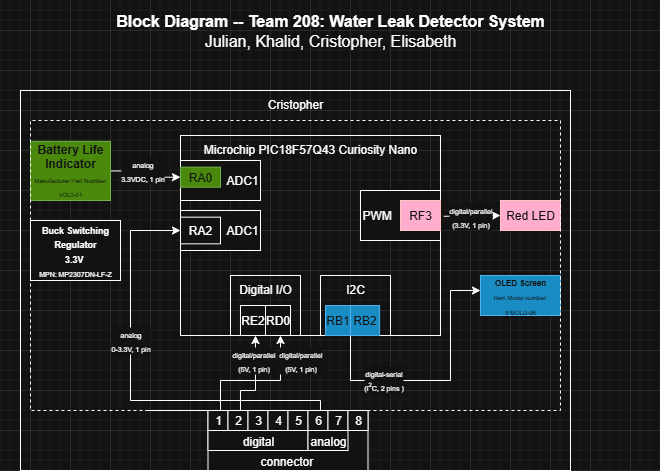

The diagram above was exported from draw.io. Its source (the exported page's mxGraphModel, read from the mxfile embedded in the PNG):
<mxGraphModel dx="1019" dy="561" grid="1" gridSize="10" guides="1" tooltips="1" connect="1" arrows="1" fold="1" page="1" pageScale="1" pageWidth="850" pageHeight="1100" math="0" shadow="0">
  <root>
    <mxCell id="0" />
    <mxCell id="1" parent="0" />
    <mxCell id="wAO1uFve7A6z3SV4v_l8-1" value="Cristopher" style="rounded=0;whiteSpace=wrap;html=1;fillColor=none;verticalAlign=top;" parent="1" vertex="1">
      <mxGeometry x="110" y="180" width="550" height="380" as="geometry" />
    </mxCell>
    <mxCell id="wAO1uFve7A6z3SV4v_l8-2" value="Microchip PIC18F57Q43 Curiosity Nano" style="rounded=0;whiteSpace=wrap;html=1;verticalAlign=top;fillColor=none;movable=1;resizable=1;rotatable=1;deletable=1;editable=1;locked=0;connectable=1;" parent="1" vertex="1">
      <mxGeometry x="270" y="225" width="260" height="200" as="geometry" />
    </mxCell>
    <mxCell id="wAO1uFve7A6z3SV4v_l8-3" value="" style="group;fillColor=#60a917;fontColor=#ffffff;strokeColor=#2D7600;" parent="1" connectable="0" vertex="1">
      <mxGeometry x="270" y="250" width="80" height="40" as="geometry" />
    </mxCell>
    <mxCell id="wAO1uFve7A6z3SV4v_l8-4" value="ADC1" style="rounded=0;whiteSpace=wrap;html=1;align=right;" parent="wAO1uFve7A6z3SV4v_l8-3" vertex="1">
      <mxGeometry width="80" height="40" as="geometry" />
    </mxCell>
    <mxCell id="wAO1uFve7A6z3SV4v_l8-5" value="RA0" style="rounded=0;whiteSpace=wrap;html=1;fillColor=#60a917;fontColor=#ffffff;strokeColor=#2D7600;" parent="wAO1uFve7A6z3SV4v_l8-3" vertex="1">
      <mxGeometry y="6.666666666666666" width="40" height="20" as="geometry" />
    </mxCell>
    <mxCell id="wAO1uFve7A6z3SV4v_l8-6" value="" style="group" parent="1" connectable="0" vertex="1">
      <mxGeometry x="310" y="365" width="135" height="60" as="geometry" />
    </mxCell>
    <mxCell id="wAO1uFve7A6z3SV4v_l8-7" value="Digital I/O" style="rounded=0;whiteSpace=wrap;html=1;fillColor=none;verticalAlign=top;" parent="wAO1uFve7A6z3SV4v_l8-6" vertex="1">
      <mxGeometry x="10" width="70" height="60" as="geometry" />
    </mxCell>
    <mxCell id="wAO1uFve7A6z3SV4v_l8-11" value="RD0" style="rounded=0;whiteSpace=wrap;html=1;" parent="wAO1uFve7A6z3SV4v_l8-6" vertex="1">
      <mxGeometry x="45" y="30" width="25" height="30" as="geometry" />
    </mxCell>
    <mxCell id="wAO1uFve7A6z3SV4v_l8-9" value="RE2" style="rounded=0;whiteSpace=wrap;html=1;" parent="wAO1uFve7A6z3SV4v_l8-6" vertex="1">
      <mxGeometry x="20" y="30" width="25" height="30" as="geometry" />
    </mxCell>
    <mxCell id="wAO1uFve7A6z3SV4v_l8-13" value="PWM" style="rounded=0;whiteSpace=wrap;html=1;align=left;" parent="1" vertex="1">
      <mxGeometry x="450" y="280" width="80" height="50" as="geometry" />
    </mxCell>
    <mxCell id="wAO1uFve7A6z3SV4v_l8-14" value="&lt;div&gt;RF3&lt;/div&gt;" style="rounded=0;whiteSpace=wrap;html=1;fillColor=#a20025;fontColor=#ffffff;strokeColor=#6F0000;" parent="1" vertex="1">
      <mxGeometry x="490" y="290" width="40" height="30" as="geometry" />
    </mxCell>
    <mxCell id="wAO1uFve7A6z3SV4v_l8-15" value="" style="group" parent="1" connectable="0" vertex="1">
      <mxGeometry x="297.5" y="500" width="160" height="60" as="geometry" />
    </mxCell>
    <mxCell id="wAO1uFve7A6z3SV4v_l8-16" value="connector&amp;nbsp;" style="rounded=0;whiteSpace=wrap;html=1;verticalAlign=bottom;" parent="wAO1uFve7A6z3SV4v_l8-15" vertex="1">
      <mxGeometry width="160" height="60" as="geometry" />
    </mxCell>
    <mxCell id="wAO1uFve7A6z3SV4v_l8-17" value="digital" style="rounded=0;whiteSpace=wrap;html=1;verticalAlign=bottom;" parent="wAO1uFve7A6z3SV4v_l8-15" vertex="1">
      <mxGeometry y="20" width="100" height="20" as="geometry" />
    </mxCell>
    <mxCell id="wAO1uFve7A6z3SV4v_l8-18" value="analog" style="rounded=0;whiteSpace=wrap;html=1;verticalAlign=bottom;" parent="wAO1uFve7A6z3SV4v_l8-15" vertex="1">
      <mxGeometry x="100" y="20" width="40" height="20" as="geometry" />
    </mxCell>
    <mxCell id="wAO1uFve7A6z3SV4v_l8-19" value="1" style="rounded=0;whiteSpace=wrap;html=1;" parent="wAO1uFve7A6z3SV4v_l8-15" vertex="1">
      <mxGeometry width="20" height="20" as="geometry" />
    </mxCell>
    <mxCell id="wAO1uFve7A6z3SV4v_l8-20" value="2" style="rounded=0;whiteSpace=wrap;html=1;" parent="wAO1uFve7A6z3SV4v_l8-15" vertex="1">
      <mxGeometry x="20" width="20" height="20" as="geometry" />
    </mxCell>
    <mxCell id="wAO1uFve7A6z3SV4v_l8-21" value="3" style="rounded=0;whiteSpace=wrap;html=1;" parent="wAO1uFve7A6z3SV4v_l8-15" vertex="1">
      <mxGeometry x="40" width="20" height="20" as="geometry" />
    </mxCell>
    <mxCell id="wAO1uFve7A6z3SV4v_l8-22" value="4" style="rounded=0;whiteSpace=wrap;html=1;" parent="wAO1uFve7A6z3SV4v_l8-15" vertex="1">
      <mxGeometry x="60" width="20" height="20" as="geometry" />
    </mxCell>
    <mxCell id="wAO1uFve7A6z3SV4v_l8-23" value="5" style="rounded=0;whiteSpace=wrap;html=1;" parent="wAO1uFve7A6z3SV4v_l8-15" vertex="1">
      <mxGeometry x="80" width="20" height="20" as="geometry" />
    </mxCell>
    <mxCell id="wAO1uFve7A6z3SV4v_l8-24" value="6" style="rounded=0;whiteSpace=wrap;html=1;" parent="wAO1uFve7A6z3SV4v_l8-15" vertex="1">
      <mxGeometry x="100" width="20" height="20" as="geometry" />
    </mxCell>
    <mxCell id="wAO1uFve7A6z3SV4v_l8-25" value="7" style="rounded=0;whiteSpace=wrap;html=1;" parent="wAO1uFve7A6z3SV4v_l8-15" vertex="1">
      <mxGeometry x="120" width="20" height="20" as="geometry" />
    </mxCell>
    <mxCell id="wAO1uFve7A6z3SV4v_l8-26" value="8" style="rounded=0;whiteSpace=wrap;html=1;" parent="wAO1uFve7A6z3SV4v_l8-15" vertex="1">
      <mxGeometry x="140" width="20" height="20" as="geometry" />
    </mxCell>
    <mxCell id="wAO1uFve7A6z3SV4v_l8-39" value="&lt;font style=&quot;font-size: 8px;&quot;&gt;&lt;b&gt;OLED Screen&lt;/b&gt;&lt;/font&gt;&lt;div&gt;&lt;font style=&quot;font-size: 6px;&quot;&gt;Item Model number: IPBOLD-96&lt;/font&gt;&lt;/div&gt;" style="rounded=0;whiteSpace=wrap;html=1;fillColor=#1ba1e2;fontColor=#ffffff;strokeColor=#006EAF;" parent="1" vertex="1">
      <mxGeometry x="570" y="365" width="80" height="40" as="geometry" />
    </mxCell>
    <mxCell id="bKxQGSXO0q0ROajdOCzh-19" value="" style="edgeStyle=orthogonalEdgeStyle;rounded=0;orthogonalLoop=1;jettySize=auto;html=1;" edge="1" parent="1" source="wAO1uFve7A6z3SV4v_l8-41" target="wAO1uFve7A6z3SV4v_l8-5">
      <mxGeometry relative="1" as="geometry" />
    </mxCell>
    <mxCell id="bKxQGSXO0q0ROajdOCzh-22" value="&lt;font style=&quot;font-size: 7px;&quot;&gt;analog&lt;/font&gt;&lt;div&gt;&lt;font style=&quot;font-size: 7px;&quot;&gt;3.3VDC, 1 pin&lt;/font&gt;&lt;/div&gt;" style="edgeLabel;html=1;align=center;verticalAlign=middle;resizable=0;points=[];" vertex="1" connectable="0" parent="bKxQGSXO0q0ROajdOCzh-19">
      <mxGeometry x="-0.1801" y="1" relative="1" as="geometry">
        <mxPoint as="offset" />
      </mxGeometry>
    </mxCell>
    <mxCell id="wAO1uFve7A6z3SV4v_l8-41" value="&lt;strong data-end=&quot;308&quot; data-start=&quot;282&quot;&gt;Battery Life Indicator&lt;/strong&gt;&lt;div&gt;&lt;span data-end=&quot;308&quot; data-start=&quot;282&quot;&gt;&lt;font style=&quot;font-size: 6px;&quot;&gt;Manufacturer Part Number: VOLT-01&lt;/font&gt;&lt;/span&gt;&lt;/div&gt;" style="rounded=0;whiteSpace=wrap;html=1;fillColor=#60a917;fontColor=#ffffff;strokeColor=#2D7600;" parent="1" vertex="1">
      <mxGeometry x="120" y="230.83" width="80" height="59.17" as="geometry" />
    </mxCell>
    <mxCell id="wAO1uFve7A6z3SV4v_l8-43" value="&lt;div&gt;Red LED&lt;/div&gt;" style="rounded=0;whiteSpace=wrap;html=1;fillColor=#a20025;fontColor=#ffffff;strokeColor=#6F0000;" parent="1" vertex="1">
      <mxGeometry x="590" y="290" width="60" height="30" as="geometry" />
    </mxCell>
    <mxCell id="wAO1uFve7A6z3SV4v_l8-44" value="" style="endArrow=classic;html=1;rounded=0;exitX=1.012;exitY=0.404;exitDx=0;exitDy=0;exitPerimeter=0;entryX=0;entryY=0.5;entryDx=0;entryDy=0;" parent="1" source="wAO1uFve7A6z3SV4v_l8-2" target="wAO1uFve7A6z3SV4v_l8-43" edge="1">
      <mxGeometry width="50" height="50" relative="1" as="geometry">
        <mxPoint x="610" y="530" as="sourcePoint" />
        <mxPoint x="660" y="480" as="targetPoint" />
      </mxGeometry>
    </mxCell>
    <mxCell id="bKxQGSXO0q0ROajdOCzh-21" value="&lt;font style=&quot;font-size: 7px;&quot;&gt;digital/parallel&lt;/font&gt;&lt;div&gt;&lt;font style=&quot;font-size: 7px;&quot;&gt;(3.3V, 1 pin)&lt;/font&gt;&lt;/div&gt;" style="edgeLabel;html=1;align=center;verticalAlign=middle;resizable=0;points=[];" vertex="1" connectable="0" parent="wAO1uFve7A6z3SV4v_l8-44">
      <mxGeometry x="-0.0821" relative="1" as="geometry">
        <mxPoint as="offset" />
      </mxGeometry>
    </mxCell>
    <mxCell id="wAO1uFve7A6z3SV4v_l8-47" value="" style="group" parent="1" connectable="0" vertex="1">
      <mxGeometry x="270" y="300" width="80" height="40" as="geometry" />
    </mxCell>
    <mxCell id="wAO1uFve7A6z3SV4v_l8-48" value="ADC1" style="rounded=0;whiteSpace=wrap;html=1;align=right;" parent="wAO1uFve7A6z3SV4v_l8-47" vertex="1">
      <mxGeometry width="80" height="40" as="geometry" />
    </mxCell>
    <mxCell id="wAO1uFve7A6z3SV4v_l8-49" value="RA2" style="rounded=0;whiteSpace=wrap;html=1;" parent="wAO1uFve7A6z3SV4v_l8-47" vertex="1">
      <mxGeometry y="6.66" width="40" height="26.67" as="geometry" />
    </mxCell>
    <mxCell id="wAO1uFve7A6z3SV4v_l8-50" style="edgeStyle=orthogonalEdgeStyle;rounded=0;orthogonalLoop=1;jettySize=auto;html=1;entryX=0;entryY=0.25;entryDx=0;entryDy=0;" parent="1" edge="1">
      <mxGeometry relative="1" as="geometry">
        <Array as="points">
          <mxPoint x="410" y="500" />
          <mxPoint x="410" y="490" />
          <mxPoint x="220" y="490" />
          <mxPoint x="220" y="320" />
        </Array>
        <mxPoint x="315" y="500" as="sourcePoint" />
        <mxPoint x="270" y="320.0275000000001" as="targetPoint" />
      </mxGeometry>
    </mxCell>
    <mxCell id="bKxQGSXO0q0ROajdOCzh-24" value="&lt;font style=&quot;font-size: 7px;&quot;&gt;analog&lt;/font&gt;&lt;div&gt;&lt;font style=&quot;font-size: 7px;&quot;&gt;0-3.3V, 1 pin&lt;/font&gt;&lt;/div&gt;" style="edgeLabel;html=1;align=center;verticalAlign=middle;resizable=0;points=[];" vertex="1" connectable="0" parent="wAO1uFve7A6z3SV4v_l8-50">
      <mxGeometry x="-0.3223" relative="1" as="geometry">
        <mxPoint x="-121" y="-60" as="offset" />
      </mxGeometry>
    </mxCell>
    <mxCell id="bKxQGSXO0q0ROajdOCzh-1" value="&lt;div style=&quot;font-size: 16px&quot;&gt;&lt;b style=&quot;font-size: 16px&quot;&gt;Block Diagram -- Team 208: Water Leak Detector System&lt;/b&gt;&lt;/div&gt;&lt;div style=&quot;font-size: 16px&quot;&gt;Julian, Khalid, Cristopher, Elisabeth&lt;br style=&quot;font-size: 16px&quot;&gt;&lt;/div&gt;" style="text;html=1;strokeColor=none;fillColor=none;align=center;verticalAlign=middle;whiteSpace=wrap;rounded=0;fontSize=16;" vertex="1" parent="1">
      <mxGeometry x="90" y="90" width="660" height="60" as="geometry" />
    </mxCell>
    <mxCell id="bKxQGSXO0q0ROajdOCzh-2" value="" style="edgeStyle=orthogonalEdgeStyle;rounded=0;orthogonalLoop=1;jettySize=auto;html=1;" edge="1" parent="1" target="wAO1uFve7A6z3SV4v_l8-11">
      <mxGeometry relative="1" as="geometry">
        <mxPoint x="390" y="500" as="sourcePoint" />
        <Array as="points">
          <mxPoint x="310" y="500" />
          <mxPoint x="310" y="470" />
          <mxPoint x="370" y="470" />
        </Array>
      </mxGeometry>
    </mxCell>
    <mxCell id="bKxQGSXO0q0ROajdOCzh-32" value="&lt;font style=&quot;font-size: 7px;&quot;&gt;digital/parallel&lt;/font&gt;&lt;div&gt;&lt;font style=&quot;font-size: 7px;&quot;&gt;(5V, 1 pin)&lt;/font&gt;&lt;/div&gt;" style="edgeLabel;html=1;align=center;verticalAlign=middle;resizable=0;points=[];" vertex="1" connectable="0" parent="bKxQGSXO0q0ROajdOCzh-2">
      <mxGeometry x="-0.1136" y="1" relative="1" as="geometry">
        <mxPoint x="81" y="-35" as="offset" />
      </mxGeometry>
    </mxCell>
    <mxCell id="bKxQGSXO0q0ROajdOCzh-13" value="" style="edgeStyle=orthogonalEdgeStyle;rounded=0;orthogonalLoop=1;jettySize=auto;html=1;" edge="1" parent="1" target="wAO1uFve7A6z3SV4v_l8-39">
      <mxGeometry relative="1" as="geometry">
        <mxPoint x="400.3499999999999" y="425" as="sourcePoint" />
        <Array as="points">
          <mxPoint x="440" y="425" />
          <mxPoint x="440" y="470" />
          <mxPoint x="540" y="470" />
          <mxPoint x="540" y="380" />
        </Array>
      </mxGeometry>
    </mxCell>
    <mxCell id="bKxQGSXO0q0ROajdOCzh-20" value="&lt;font style=&quot;font-size: 7px;&quot;&gt;digital-serial&lt;/font&gt;&lt;div&gt;&lt;font style=&quot;font-size: 7px;&quot;&gt;(I&lt;sup style=&quot;&quot;&gt;2&lt;/sup&gt;C, 2 pins )&lt;/font&gt;&lt;/div&gt;" style="edgeLabel;html=1;align=center;verticalAlign=middle;resizable=0;points=[];" vertex="1" connectable="0" parent="bKxQGSXO0q0ROajdOCzh-13">
      <mxGeometry x="-0.2325" y="1" relative="1" as="geometry">
        <mxPoint as="offset" />
      </mxGeometry>
    </mxCell>
    <mxCell id="bKxQGSXO0q0ROajdOCzh-30" value="" style="edgeStyle=orthogonalEdgeStyle;rounded=0;orthogonalLoop=1;jettySize=auto;html=1;" edge="1" parent="1">
      <mxGeometry relative="1" as="geometry">
        <mxPoint x="235" y="500" as="sourcePoint" />
        <mxPoint x="345" y="425" as="targetPoint" />
        <Array as="points">
          <mxPoint x="330" y="500" />
          <mxPoint x="330" y="480" />
          <mxPoint x="345" y="480" />
        </Array>
      </mxGeometry>
    </mxCell>
    <mxCell id="bKxQGSXO0q0ROajdOCzh-65" value="&lt;font style=&quot;font-size: 7px;&quot;&gt;digital/parallel&lt;/font&gt;&lt;div&gt;&lt;font style=&quot;font-size: 7px;&quot;&gt;(5V, 1 pin)&lt;/font&gt;&lt;/div&gt;" style="edgeLabel;html=1;align=center;verticalAlign=middle;resizable=0;points=[];" vertex="1" connectable="0" parent="bKxQGSXO0q0ROajdOCzh-30">
      <mxGeometry x="0.3487" y="1" relative="1" as="geometry">
        <mxPoint x="3" y="-29" as="offset" />
      </mxGeometry>
    </mxCell>
    <mxCell id="bKxQGSXO0q0ROajdOCzh-48" value="" style="group" connectable="0" vertex="1" parent="1">
      <mxGeometry x="390" y="365" width="142.5" height="60" as="geometry" />
    </mxCell>
    <mxCell id="bKxQGSXO0q0ROajdOCzh-49" value="I2C" style="rounded=0;whiteSpace=wrap;html=1;fillColor=none;verticalAlign=top;" vertex="1" parent="bKxQGSXO0q0ROajdOCzh-48">
      <mxGeometry x="20" width="70" height="60" as="geometry" />
    </mxCell>
    <mxCell id="bKxQGSXO0q0ROajdOCzh-52" value="RB2" style="rounded=0;whiteSpace=wrap;html=1;fillColor=#1ba1e2;fontColor=#ffffff;strokeColor=#006EAF;" vertex="1" parent="bKxQGSXO0q0ROajdOCzh-48">
      <mxGeometry x="50" y="30" width="29.08" height="30" as="geometry" />
    </mxCell>
    <mxCell id="bKxQGSXO0q0ROajdOCzh-53" value="RB1" style="rounded=0;whiteSpace=wrap;html=1;fillColor=#1ba1e2;fontColor=#ffffff;strokeColor=#006EAF;" vertex="1" parent="bKxQGSXO0q0ROajdOCzh-48">
      <mxGeometry x="25" y="30" width="25" height="30" as="geometry" />
    </mxCell>
    <mxCell id="bKxQGSXO0q0ROajdOCzh-56" value="&lt;font style=&quot;font-size: 9px;&quot;&gt;&lt;b&gt;Buck Switching Regulator&lt;/b&gt;&lt;/font&gt;&lt;div&gt;&lt;font style=&quot;font-size: 9px;&quot;&gt;&lt;b&gt;3.3V&amp;nbsp;&lt;/b&gt;&lt;/font&gt;&lt;/div&gt;&lt;div&gt;&lt;font style=&quot;font-size: 7px;&quot;&gt;MPN: MP2307DN-LF-Z&lt;/font&gt;&lt;/div&gt;" style="rounded=0;whiteSpace=wrap;html=1;" vertex="1" parent="1">
      <mxGeometry x="120" y="310" width="90" height="60" as="geometry" />
    </mxCell>
    <mxCell id="bKxQGSXO0q0ROajdOCzh-59" value="" style="endArrow=none;dashed=1;html=1;rounded=0;" edge="1" parent="1">
      <mxGeometry width="50" height="50" relative="1" as="geometry">
        <mxPoint x="120" y="460" as="sourcePoint" />
        <mxPoint x="120" y="460" as="targetPoint" />
        <Array as="points">
          <mxPoint x="120" y="420" />
          <mxPoint x="120" y="320" />
          <mxPoint x="120" y="210" />
          <mxPoint x="220" y="210" />
          <mxPoint x="650" y="210" />
          <mxPoint x="650" y="270" />
          <mxPoint x="650" y="330" />
          <mxPoint x="650" y="500" />
          <mxPoint x="120" y="500" />
        </Array>
      </mxGeometry>
    </mxCell>
  </root>
</mxGraphModel>